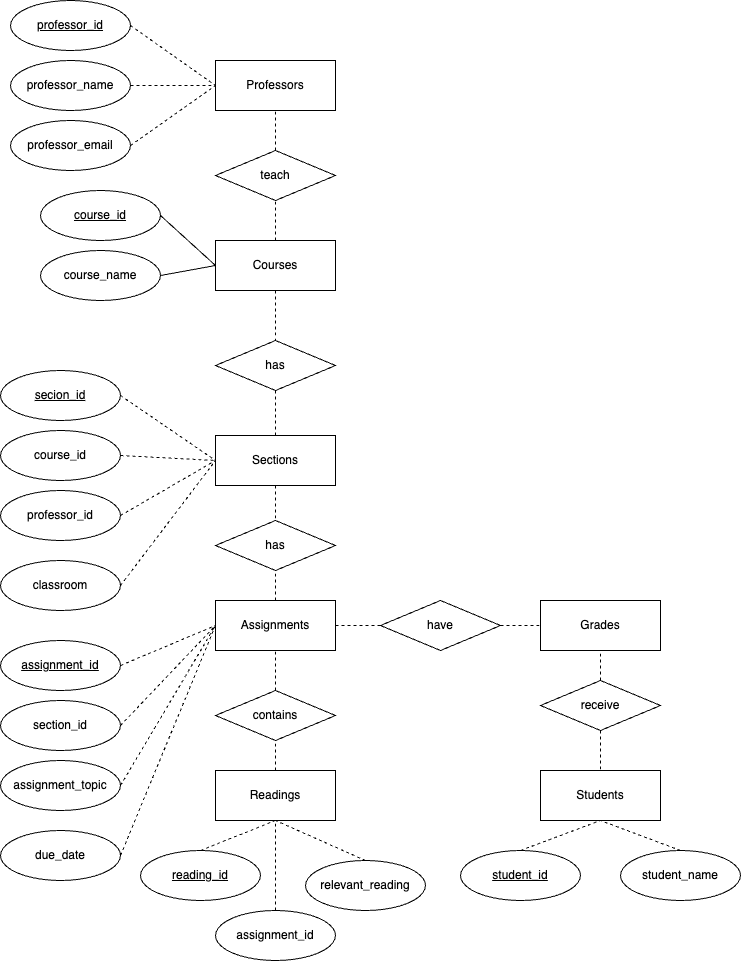

The diagram above was exported from draw.io. Its source (the exported page's mxGraphModel, read from the mxfile embedded in the PNG):
<mxGraphModel dx="893" dy="690" grid="1" gridSize="10" guides="1" tooltips="1" connect="1" arrows="1" fold="1" page="1" pageScale="1" pageWidth="850" pageHeight="1100" math="0" shadow="0">
  <root>
    <mxCell id="0" />
    <mxCell id="1" parent="0" />
    <mxCell id="iYAyAgiLCRpH2YCSnjQz-1" value="Courses" style="rounded=0;whiteSpace=wrap;html=1;" vertex="1" parent="1">
      <mxGeometry x="275" y="260" width="120" height="50" as="geometry" />
    </mxCell>
    <mxCell id="iYAyAgiLCRpH2YCSnjQz-3" value="&lt;u&gt;course_id&lt;/u&gt;" style="ellipse;whiteSpace=wrap;html=1;" vertex="1" parent="1">
      <mxGeometry x="100" y="210" width="120" height="50" as="geometry" />
    </mxCell>
    <mxCell id="iYAyAgiLCRpH2YCSnjQz-4" value="course_name" style="ellipse;whiteSpace=wrap;html=1;" vertex="1" parent="1">
      <mxGeometry x="100" y="270" width="120" height="50" as="geometry" />
    </mxCell>
    <mxCell id="iYAyAgiLCRpH2YCSnjQz-5" value="" style="endArrow=none;html=1;rounded=0;exitX=1;exitY=0.5;exitDx=0;exitDy=0;entryX=0;entryY=0.5;entryDx=0;entryDy=0;" edge="1" parent="1" source="iYAyAgiLCRpH2YCSnjQz-3" target="iYAyAgiLCRpH2YCSnjQz-1">
      <mxGeometry width="50" height="50" relative="1" as="geometry">
        <mxPoint x="310" y="310" as="sourcePoint" />
        <mxPoint x="360" y="260" as="targetPoint" />
      </mxGeometry>
    </mxCell>
    <mxCell id="iYAyAgiLCRpH2YCSnjQz-6" value="" style="endArrow=none;html=1;rounded=0;exitX=1;exitY=0.5;exitDx=0;exitDy=0;entryX=0;entryY=0.5;entryDx=0;entryDy=0;" edge="1" parent="1" source="iYAyAgiLCRpH2YCSnjQz-4" target="iYAyAgiLCRpH2YCSnjQz-1">
      <mxGeometry width="50" height="50" relative="1" as="geometry">
        <mxPoint x="230" y="320" as="sourcePoint" />
        <mxPoint x="280" y="290" as="targetPoint" />
        <Array as="points" />
      </mxGeometry>
    </mxCell>
    <mxCell id="iYAyAgiLCRpH2YCSnjQz-7" value="Sections" style="rounded=0;whiteSpace=wrap;html=1;" vertex="1" parent="1">
      <mxGeometry x="275" y="455" width="120" height="50" as="geometry" />
    </mxCell>
    <mxCell id="iYAyAgiLCRpH2YCSnjQz-8" value="has" style="rhombus;whiteSpace=wrap;html=1;" vertex="1" parent="1">
      <mxGeometry x="275" y="360" width="120" height="50" as="geometry" />
    </mxCell>
    <mxCell id="iYAyAgiLCRpH2YCSnjQz-9" value="" style="endArrow=none;dashed=1;html=1;rounded=0;exitX=0.5;exitY=0;exitDx=0;exitDy=0;entryX=0.5;entryY=1;entryDx=0;entryDy=0;" edge="1" parent="1" source="iYAyAgiLCRpH2YCSnjQz-7" target="iYAyAgiLCRpH2YCSnjQz-8">
      <mxGeometry width="50" height="50" relative="1" as="geometry">
        <mxPoint x="290" y="480" as="sourcePoint" />
        <mxPoint x="340" y="430" as="targetPoint" />
      </mxGeometry>
    </mxCell>
    <mxCell id="iYAyAgiLCRpH2YCSnjQz-10" value="" style="endArrow=none;dashed=1;html=1;rounded=0;entryX=0.5;entryY=0;entryDx=0;entryDy=0;exitX=0.5;exitY=1;exitDx=0;exitDy=0;" edge="1" parent="1" source="iYAyAgiLCRpH2YCSnjQz-1" target="iYAyAgiLCRpH2YCSnjQz-8">
      <mxGeometry width="50" height="50" relative="1" as="geometry">
        <mxPoint x="310" y="460" as="sourcePoint" />
        <mxPoint x="360" y="410" as="targetPoint" />
      </mxGeometry>
    </mxCell>
    <mxCell id="iYAyAgiLCRpH2YCSnjQz-11" value="&lt;u&gt;secion_id&lt;/u&gt;" style="ellipse;whiteSpace=wrap;html=1;" vertex="1" parent="1">
      <mxGeometry x="60" y="390" width="120" height="50" as="geometry" />
    </mxCell>
    <mxCell id="iYAyAgiLCRpH2YCSnjQz-12" value="course_id" style="ellipse;whiteSpace=wrap;html=1;" vertex="1" parent="1">
      <mxGeometry x="60" y="450" width="120" height="50" as="geometry" />
    </mxCell>
    <mxCell id="iYAyAgiLCRpH2YCSnjQz-13" value="professor_id" style="ellipse;whiteSpace=wrap;html=1;" vertex="1" parent="1">
      <mxGeometry x="60" y="510" width="120" height="50" as="geometry" />
    </mxCell>
    <mxCell id="iYAyAgiLCRpH2YCSnjQz-15" value="classroom" style="ellipse;whiteSpace=wrap;html=1;" vertex="1" parent="1">
      <mxGeometry x="60" y="580" width="120" height="50" as="geometry" />
    </mxCell>
    <mxCell id="iYAyAgiLCRpH2YCSnjQz-16" value="" style="endArrow=none;dashed=1;html=1;rounded=0;exitX=1;exitY=0.5;exitDx=0;exitDy=0;entryX=0;entryY=0.5;entryDx=0;entryDy=0;" edge="1" parent="1" source="iYAyAgiLCRpH2YCSnjQz-11" target="iYAyAgiLCRpH2YCSnjQz-7">
      <mxGeometry width="50" height="50" relative="1" as="geometry">
        <mxPoint x="310" y="550" as="sourcePoint" />
        <mxPoint x="360" y="500" as="targetPoint" />
      </mxGeometry>
    </mxCell>
    <mxCell id="iYAyAgiLCRpH2YCSnjQz-17" value="" style="endArrow=none;dashed=1;html=1;rounded=0;exitX=1;exitY=0.5;exitDx=0;exitDy=0;entryX=0;entryY=0.5;entryDx=0;entryDy=0;" edge="1" parent="1" source="iYAyAgiLCRpH2YCSnjQz-12" target="iYAyAgiLCRpH2YCSnjQz-7">
      <mxGeometry width="50" height="50" relative="1" as="geometry">
        <mxPoint x="310" y="550" as="sourcePoint" />
        <mxPoint x="360" y="500" as="targetPoint" />
      </mxGeometry>
    </mxCell>
    <mxCell id="iYAyAgiLCRpH2YCSnjQz-18" value="" style="endArrow=none;dashed=1;html=1;rounded=0;exitX=1;exitY=0.5;exitDx=0;exitDy=0;entryX=0;entryY=0.5;entryDx=0;entryDy=0;" edge="1" parent="1" source="iYAyAgiLCRpH2YCSnjQz-13" target="iYAyAgiLCRpH2YCSnjQz-7">
      <mxGeometry width="50" height="50" relative="1" as="geometry">
        <mxPoint x="310" y="550" as="sourcePoint" />
        <mxPoint x="360" y="500" as="targetPoint" />
      </mxGeometry>
    </mxCell>
    <mxCell id="iYAyAgiLCRpH2YCSnjQz-19" value="" style="endArrow=none;dashed=1;html=1;rounded=0;exitX=1;exitY=0.5;exitDx=0;exitDy=0;entryX=0;entryY=0.5;entryDx=0;entryDy=0;" edge="1" parent="1" source="iYAyAgiLCRpH2YCSnjQz-15" target="iYAyAgiLCRpH2YCSnjQz-7">
      <mxGeometry width="50" height="50" relative="1" as="geometry">
        <mxPoint x="310" y="550" as="sourcePoint" />
        <mxPoint x="360" y="500" as="targetPoint" />
      </mxGeometry>
    </mxCell>
    <mxCell id="iYAyAgiLCRpH2YCSnjQz-21" value="has" style="rhombus;whiteSpace=wrap;html=1;" vertex="1" parent="1">
      <mxGeometry x="275" y="540" width="120" height="50" as="geometry" />
    </mxCell>
    <mxCell id="iYAyAgiLCRpH2YCSnjQz-22" value="Assignments" style="rounded=0;whiteSpace=wrap;html=1;" vertex="1" parent="1">
      <mxGeometry x="275" y="620" width="120" height="50" as="geometry" />
    </mxCell>
    <mxCell id="iYAyAgiLCRpH2YCSnjQz-23" value="&lt;u&gt;assignment_id&lt;/u&gt;" style="ellipse;whiteSpace=wrap;html=1;" vertex="1" parent="1">
      <mxGeometry x="60" y="660" width="120" height="50" as="geometry" />
    </mxCell>
    <mxCell id="iYAyAgiLCRpH2YCSnjQz-24" value="section_id" style="ellipse;whiteSpace=wrap;html=1;" vertex="1" parent="1">
      <mxGeometry x="60" y="720" width="120" height="50" as="geometry" />
    </mxCell>
    <mxCell id="iYAyAgiLCRpH2YCSnjQz-25" value="assignment_topic" style="ellipse;whiteSpace=wrap;html=1;" vertex="1" parent="1">
      <mxGeometry x="60" y="780" width="120" height="50" as="geometry" />
    </mxCell>
    <mxCell id="iYAyAgiLCRpH2YCSnjQz-26" value="due_date" style="ellipse;whiteSpace=wrap;html=1;" vertex="1" parent="1">
      <mxGeometry x="60" y="850" width="120" height="50" as="geometry" />
    </mxCell>
    <mxCell id="iYAyAgiLCRpH2YCSnjQz-27" value="" style="endArrow=none;dashed=1;html=1;rounded=0;exitX=1;exitY=0.5;exitDx=0;exitDy=0;entryX=0;entryY=0.5;entryDx=0;entryDy=0;" edge="1" parent="1" source="iYAyAgiLCRpH2YCSnjQz-24" target="iYAyAgiLCRpH2YCSnjQz-22">
      <mxGeometry width="50" height="50" relative="1" as="geometry">
        <mxPoint x="350" y="670" as="sourcePoint" />
        <mxPoint x="400" y="620" as="targetPoint" />
      </mxGeometry>
    </mxCell>
    <mxCell id="iYAyAgiLCRpH2YCSnjQz-28" value="" style="endArrow=none;dashed=1;html=1;rounded=0;exitX=1;exitY=0.5;exitDx=0;exitDy=0;entryX=0;entryY=0.5;entryDx=0;entryDy=0;" edge="1" parent="1" source="iYAyAgiLCRpH2YCSnjQz-23" target="iYAyAgiLCRpH2YCSnjQz-22">
      <mxGeometry width="50" height="50" relative="1" as="geometry">
        <mxPoint x="350" y="670" as="sourcePoint" />
        <mxPoint x="400" y="620" as="targetPoint" />
      </mxGeometry>
    </mxCell>
    <mxCell id="iYAyAgiLCRpH2YCSnjQz-29" value="" style="endArrow=none;dashed=1;html=1;rounded=0;exitX=1;exitY=0.5;exitDx=0;exitDy=0;entryX=0;entryY=0.5;entryDx=0;entryDy=0;" edge="1" parent="1" source="iYAyAgiLCRpH2YCSnjQz-25" target="iYAyAgiLCRpH2YCSnjQz-22">
      <mxGeometry width="50" height="50" relative="1" as="geometry">
        <mxPoint x="350" y="740" as="sourcePoint" />
        <mxPoint x="400" y="690" as="targetPoint" />
      </mxGeometry>
    </mxCell>
    <mxCell id="iYAyAgiLCRpH2YCSnjQz-30" value="" style="endArrow=none;dashed=1;html=1;rounded=0;exitX=1;exitY=0.5;exitDx=0;exitDy=0;entryX=0;entryY=0.5;entryDx=0;entryDy=0;" edge="1" parent="1" source="iYAyAgiLCRpH2YCSnjQz-26" target="iYAyAgiLCRpH2YCSnjQz-22">
      <mxGeometry width="50" height="50" relative="1" as="geometry">
        <mxPoint x="350" y="740" as="sourcePoint" />
        <mxPoint x="400" y="690" as="targetPoint" />
      </mxGeometry>
    </mxCell>
    <mxCell id="iYAyAgiLCRpH2YCSnjQz-31" value="" style="endArrow=none;dashed=1;html=1;rounded=0;exitX=0.5;exitY=1;exitDx=0;exitDy=0;entryX=0.5;entryY=0;entryDx=0;entryDy=0;" edge="1" parent="1" source="iYAyAgiLCRpH2YCSnjQz-7" target="iYAyAgiLCRpH2YCSnjQz-21">
      <mxGeometry width="50" height="50" relative="1" as="geometry">
        <mxPoint x="350" y="570" as="sourcePoint" />
        <mxPoint x="400" y="520" as="targetPoint" />
      </mxGeometry>
    </mxCell>
    <mxCell id="iYAyAgiLCRpH2YCSnjQz-32" value="" style="endArrow=none;dashed=1;html=1;rounded=0;entryX=0.5;entryY=1;entryDx=0;entryDy=0;exitX=0.5;exitY=0;exitDx=0;exitDy=0;" edge="1" parent="1" source="iYAyAgiLCRpH2YCSnjQz-22" target="iYAyAgiLCRpH2YCSnjQz-21">
      <mxGeometry width="50" height="50" relative="1" as="geometry">
        <mxPoint x="350" y="570" as="sourcePoint" />
        <mxPoint x="400" y="520" as="targetPoint" />
      </mxGeometry>
    </mxCell>
    <mxCell id="iYAyAgiLCRpH2YCSnjQz-34" value="Professors" style="rounded=0;whiteSpace=wrap;html=1;" vertex="1" parent="1">
      <mxGeometry x="275" y="80" width="120" height="50" as="geometry" />
    </mxCell>
    <mxCell id="iYAyAgiLCRpH2YCSnjQz-36" value="teach" style="rhombus;whiteSpace=wrap;html=1;" vertex="1" parent="1">
      <mxGeometry x="275" y="170" width="120" height="50" as="geometry" />
    </mxCell>
    <mxCell id="iYAyAgiLCRpH2YCSnjQz-37" value="" style="endArrow=none;dashed=1;html=1;rounded=0;exitX=0.5;exitY=0;exitDx=0;exitDy=0;entryX=0.5;entryY=1;entryDx=0;entryDy=0;" edge="1" parent="1" source="iYAyAgiLCRpH2YCSnjQz-1" target="iYAyAgiLCRpH2YCSnjQz-36">
      <mxGeometry width="50" height="50" relative="1" as="geometry">
        <mxPoint x="350" y="280" as="sourcePoint" />
        <mxPoint x="400" y="230" as="targetPoint" />
      </mxGeometry>
    </mxCell>
    <mxCell id="iYAyAgiLCRpH2YCSnjQz-38" value="" style="endArrow=none;dashed=1;html=1;rounded=0;exitX=0.5;exitY=0;exitDx=0;exitDy=0;entryX=0.5;entryY=1;entryDx=0;entryDy=0;" edge="1" parent="1" source="iYAyAgiLCRpH2YCSnjQz-36" target="iYAyAgiLCRpH2YCSnjQz-34">
      <mxGeometry width="50" height="50" relative="1" as="geometry">
        <mxPoint x="350" y="280" as="sourcePoint" />
        <mxPoint x="400" y="230" as="targetPoint" />
      </mxGeometry>
    </mxCell>
    <mxCell id="iYAyAgiLCRpH2YCSnjQz-39" value="&lt;u&gt;professor_id&lt;/u&gt;" style="ellipse;whiteSpace=wrap;html=1;" vertex="1" parent="1">
      <mxGeometry x="70" y="20" width="120" height="50" as="geometry" />
    </mxCell>
    <mxCell id="iYAyAgiLCRpH2YCSnjQz-40" value="" style="endArrow=none;dashed=1;html=1;rounded=0;exitX=1;exitY=0.5;exitDx=0;exitDy=0;entryX=0;entryY=0.5;entryDx=0;entryDy=0;" edge="1" parent="1" source="iYAyAgiLCRpH2YCSnjQz-39" target="iYAyAgiLCRpH2YCSnjQz-34">
      <mxGeometry width="50" height="50" relative="1" as="geometry">
        <mxPoint x="350" y="280" as="sourcePoint" />
        <mxPoint x="400" y="230" as="targetPoint" />
      </mxGeometry>
    </mxCell>
    <mxCell id="iYAyAgiLCRpH2YCSnjQz-41" value="professor_name" style="ellipse;whiteSpace=wrap;html=1;" vertex="1" parent="1">
      <mxGeometry x="70" y="80" width="120" height="50" as="geometry" />
    </mxCell>
    <mxCell id="iYAyAgiLCRpH2YCSnjQz-42" value="" style="endArrow=none;dashed=1;html=1;rounded=0;exitX=1;exitY=0.5;exitDx=0;exitDy=0;entryX=0;entryY=0.5;entryDx=0;entryDy=0;" edge="1" parent="1" source="iYAyAgiLCRpH2YCSnjQz-41" target="iYAyAgiLCRpH2YCSnjQz-34">
      <mxGeometry width="50" height="50" relative="1" as="geometry">
        <mxPoint x="350" y="280" as="sourcePoint" />
        <mxPoint x="400" y="230" as="targetPoint" />
      </mxGeometry>
    </mxCell>
    <mxCell id="iYAyAgiLCRpH2YCSnjQz-43" value="professor_email" style="ellipse;whiteSpace=wrap;html=1;" vertex="1" parent="1">
      <mxGeometry x="70" y="140" width="120" height="50" as="geometry" />
    </mxCell>
    <mxCell id="iYAyAgiLCRpH2YCSnjQz-44" value="" style="endArrow=none;dashed=1;html=1;rounded=0;exitX=1;exitY=0.5;exitDx=0;exitDy=0;entryX=0;entryY=0.5;entryDx=0;entryDy=0;" edge="1" parent="1" source="iYAyAgiLCRpH2YCSnjQz-43" target="iYAyAgiLCRpH2YCSnjQz-34">
      <mxGeometry width="50" height="50" relative="1" as="geometry">
        <mxPoint x="350" y="280" as="sourcePoint" />
        <mxPoint x="400" y="230" as="targetPoint" />
      </mxGeometry>
    </mxCell>
    <mxCell id="iYAyAgiLCRpH2YCSnjQz-45" value="contains" style="rhombus;whiteSpace=wrap;html=1;" vertex="1" parent="1">
      <mxGeometry x="275" y="710" width="120" height="50" as="geometry" />
    </mxCell>
    <mxCell id="iYAyAgiLCRpH2YCSnjQz-46" value="Readings" style="rounded=0;whiteSpace=wrap;html=1;" vertex="1" parent="1">
      <mxGeometry x="275" y="790" width="120" height="50" as="geometry" />
    </mxCell>
    <mxCell id="iYAyAgiLCRpH2YCSnjQz-47" value="" style="endArrow=none;dashed=1;html=1;rounded=0;exitX=0.5;exitY=0;exitDx=0;exitDy=0;entryX=0.5;entryY=1;entryDx=0;entryDy=0;" edge="1" parent="1" source="iYAyAgiLCRpH2YCSnjQz-45" target="iYAyAgiLCRpH2YCSnjQz-22">
      <mxGeometry width="50" height="50" relative="1" as="geometry">
        <mxPoint x="400" y="800" as="sourcePoint" />
        <mxPoint x="450" y="750" as="targetPoint" />
      </mxGeometry>
    </mxCell>
    <mxCell id="iYAyAgiLCRpH2YCSnjQz-48" value="" style="endArrow=none;dashed=1;html=1;rounded=0;exitX=0.5;exitY=0;exitDx=0;exitDy=0;entryX=0.5;entryY=1;entryDx=0;entryDy=0;" edge="1" parent="1" source="iYAyAgiLCRpH2YCSnjQz-46" target="iYAyAgiLCRpH2YCSnjQz-45">
      <mxGeometry width="50" height="50" relative="1" as="geometry">
        <mxPoint x="400" y="800" as="sourcePoint" />
        <mxPoint x="450" y="750" as="targetPoint" />
      </mxGeometry>
    </mxCell>
    <mxCell id="iYAyAgiLCRpH2YCSnjQz-49" value="&lt;u&gt;reading_id&lt;/u&gt;" style="ellipse;whiteSpace=wrap;html=1;" vertex="1" parent="1">
      <mxGeometry x="200" y="870" width="120" height="50" as="geometry" />
    </mxCell>
    <mxCell id="iYAyAgiLCRpH2YCSnjQz-50" value="assignment_id" style="ellipse;whiteSpace=wrap;html=1;" vertex="1" parent="1">
      <mxGeometry x="275" y="930" width="120" height="50" as="geometry" />
    </mxCell>
    <mxCell id="iYAyAgiLCRpH2YCSnjQz-51" value="relevant_reading" style="ellipse;whiteSpace=wrap;html=1;" vertex="1" parent="1">
      <mxGeometry x="365" y="880" width="120" height="50" as="geometry" />
    </mxCell>
    <mxCell id="iYAyAgiLCRpH2YCSnjQz-52" value="" style="endArrow=none;dashed=1;html=1;rounded=0;exitX=0.5;exitY=0;exitDx=0;exitDy=0;entryX=0.5;entryY=1;entryDx=0;entryDy=0;" edge="1" parent="1" source="iYAyAgiLCRpH2YCSnjQz-49" target="iYAyAgiLCRpH2YCSnjQz-46">
      <mxGeometry width="50" height="50" relative="1" as="geometry">
        <mxPoint x="380" y="850" as="sourcePoint" />
        <mxPoint x="430" y="800" as="targetPoint" />
      </mxGeometry>
    </mxCell>
    <mxCell id="iYAyAgiLCRpH2YCSnjQz-53" value="" style="endArrow=none;dashed=1;html=1;rounded=0;exitX=0.5;exitY=0;exitDx=0;exitDy=0;entryX=0.5;entryY=1;entryDx=0;entryDy=0;" edge="1" parent="1" source="iYAyAgiLCRpH2YCSnjQz-50" target="iYAyAgiLCRpH2YCSnjQz-46">
      <mxGeometry width="50" height="50" relative="1" as="geometry">
        <mxPoint x="380" y="850" as="sourcePoint" />
        <mxPoint x="430" y="800" as="targetPoint" />
      </mxGeometry>
    </mxCell>
    <mxCell id="iYAyAgiLCRpH2YCSnjQz-54" value="" style="endArrow=none;dashed=1;html=1;rounded=0;exitX=0.5;exitY=0;exitDx=0;exitDy=0;entryX=0.5;entryY=1;entryDx=0;entryDy=0;" edge="1" parent="1" source="iYAyAgiLCRpH2YCSnjQz-51" target="iYAyAgiLCRpH2YCSnjQz-46">
      <mxGeometry width="50" height="50" relative="1" as="geometry">
        <mxPoint x="380" y="850" as="sourcePoint" />
        <mxPoint x="430" y="800" as="targetPoint" />
      </mxGeometry>
    </mxCell>
    <mxCell id="iYAyAgiLCRpH2YCSnjQz-55" value="have" style="rhombus;whiteSpace=wrap;html=1;" vertex="1" parent="1">
      <mxGeometry x="440" y="620" width="120" height="50" as="geometry" />
    </mxCell>
    <mxCell id="iYAyAgiLCRpH2YCSnjQz-56" value="Grades" style="rounded=0;whiteSpace=wrap;html=1;" vertex="1" parent="1">
      <mxGeometry x="600" y="620" width="120" height="50" as="geometry" />
    </mxCell>
    <mxCell id="iYAyAgiLCRpH2YCSnjQz-57" value="" style="endArrow=none;dashed=1;html=1;rounded=0;exitX=1;exitY=0.5;exitDx=0;exitDy=0;entryX=0;entryY=0.5;entryDx=0;entryDy=0;" edge="1" parent="1" source="iYAyAgiLCRpH2YCSnjQz-22" target="iYAyAgiLCRpH2YCSnjQz-55">
      <mxGeometry width="50" height="50" relative="1" as="geometry">
        <mxPoint x="540" y="690" as="sourcePoint" />
        <mxPoint x="590" y="640" as="targetPoint" />
      </mxGeometry>
    </mxCell>
    <mxCell id="iYAyAgiLCRpH2YCSnjQz-60" value="" style="endArrow=none;dashed=1;html=1;rounded=0;exitX=1;exitY=0.5;exitDx=0;exitDy=0;entryX=0;entryY=0.5;entryDx=0;entryDy=0;" edge="1" parent="1" source="iYAyAgiLCRpH2YCSnjQz-55" target="iYAyAgiLCRpH2YCSnjQz-56">
      <mxGeometry width="50" height="50" relative="1" as="geometry">
        <mxPoint x="540" y="690" as="sourcePoint" />
        <mxPoint x="590" y="640" as="targetPoint" />
      </mxGeometry>
    </mxCell>
    <mxCell id="iYAyAgiLCRpH2YCSnjQz-61" value="receive" style="rhombus;whiteSpace=wrap;html=1;" vertex="1" parent="1">
      <mxGeometry x="600" y="700" width="120" height="50" as="geometry" />
    </mxCell>
    <mxCell id="iYAyAgiLCRpH2YCSnjQz-62" value="Students" style="rounded=0;whiteSpace=wrap;html=1;" vertex="1" parent="1">
      <mxGeometry x="600" y="790" width="120" height="50" as="geometry" />
    </mxCell>
    <mxCell id="iYAyAgiLCRpH2YCSnjQz-63" value="" style="endArrow=none;dashed=1;html=1;rounded=0;exitX=0.5;exitY=0;exitDx=0;exitDy=0;entryX=0.5;entryY=1;entryDx=0;entryDy=0;" edge="1" parent="1" source="iYAyAgiLCRpH2YCSnjQz-61" target="iYAyAgiLCRpH2YCSnjQz-56">
      <mxGeometry width="50" height="50" relative="1" as="geometry">
        <mxPoint x="440" y="710" as="sourcePoint" />
        <mxPoint x="490" y="660" as="targetPoint" />
      </mxGeometry>
    </mxCell>
    <mxCell id="iYAyAgiLCRpH2YCSnjQz-64" value="" style="endArrow=none;dashed=1;html=1;rounded=0;exitX=0.5;exitY=1;exitDx=0;exitDy=0;entryX=0.5;entryY=0;entryDx=0;entryDy=0;" edge="1" parent="1" source="iYAyAgiLCRpH2YCSnjQz-61" target="iYAyAgiLCRpH2YCSnjQz-62">
      <mxGeometry width="50" height="50" relative="1" as="geometry">
        <mxPoint x="440" y="710" as="sourcePoint" />
        <mxPoint x="490" y="660" as="targetPoint" />
      </mxGeometry>
    </mxCell>
    <mxCell id="iYAyAgiLCRpH2YCSnjQz-65" value="&lt;u&gt;student_id&lt;/u&gt;" style="ellipse;whiteSpace=wrap;html=1;" vertex="1" parent="1">
      <mxGeometry x="520" y="870" width="120" height="50" as="geometry" />
    </mxCell>
    <mxCell id="iYAyAgiLCRpH2YCSnjQz-66" value="student_name" style="ellipse;whiteSpace=wrap;html=1;" vertex="1" parent="1">
      <mxGeometry x="680" y="870" width="120" height="50" as="geometry" />
    </mxCell>
    <mxCell id="iYAyAgiLCRpH2YCSnjQz-67" value="" style="endArrow=none;dashed=1;html=1;rounded=0;exitX=0.5;exitY=0;exitDx=0;exitDy=0;entryX=0.5;entryY=1;entryDx=0;entryDy=0;" edge="1" parent="1" source="iYAyAgiLCRpH2YCSnjQz-65" target="iYAyAgiLCRpH2YCSnjQz-62">
      <mxGeometry width="50" height="50" relative="1" as="geometry">
        <mxPoint x="440" y="710" as="sourcePoint" />
        <mxPoint x="490" y="660" as="targetPoint" />
      </mxGeometry>
    </mxCell>
    <mxCell id="iYAyAgiLCRpH2YCSnjQz-68" value="" style="endArrow=none;dashed=1;html=1;rounded=0;exitX=0.5;exitY=0;exitDx=0;exitDy=0;entryX=0.5;entryY=1;entryDx=0;entryDy=0;" edge="1" parent="1" source="iYAyAgiLCRpH2YCSnjQz-66" target="iYAyAgiLCRpH2YCSnjQz-62">
      <mxGeometry width="50" height="50" relative="1" as="geometry">
        <mxPoint x="440" y="710" as="sourcePoint" />
        <mxPoint x="490" y="660" as="targetPoint" />
      </mxGeometry>
    </mxCell>
  </root>
</mxGraphModel>